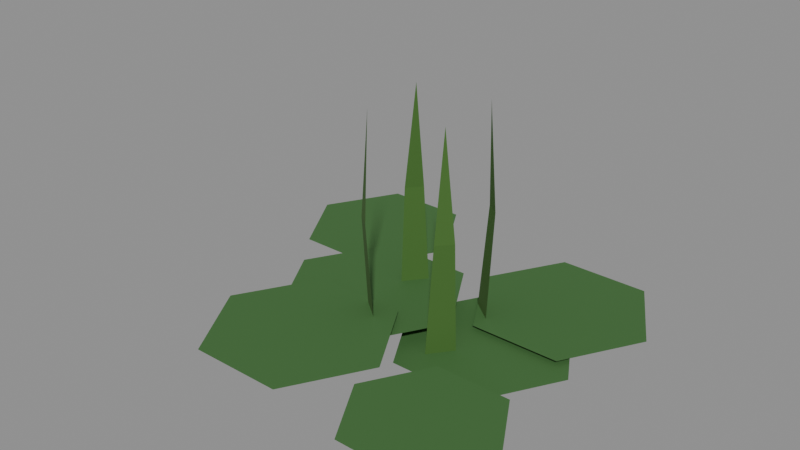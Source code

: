 # Source: vegetation_water.blend  (saved by Blender 5.2.45; exported with 4.5.12 LTS)
import bpy
from mathutils import Matrix  # noqa: F401  (used for matrix-valued properties, if any)

bpy.ops.wm.read_factory_settings(use_empty=True)
scene = bpy.context.scene
scene.name = 'Scene'

# ---- materials (node trees are filled in below, after node groups)
mat_lily_pad = bpy.data.materials.new('lily_pad')
mat_lily_pad.diffuse_color = (0.05127, 0.15, 0.03689, 1.0)
mat_grass_dark = bpy.data.materials.new('grass_dark')
mat_grass_dark.diffuse_color = (0.05448, 0.1441, 0.02315, 1.0)

# ---- material node trees
mat_lily_pad.use_nodes = True; mat_lily_pad.node_tree.nodes.clear()
_N = mat_lily_pad.node_tree.nodes; _L = mat_lily_pad.node_tree.links
n0 = _N.new('ShaderNodeBsdfPrincipled'); n0.name = 'Principled BSDF'; n0.location = (-200, 100)
n0.inputs[0].default_value = (0.05127, 0.15, 0.03689, 1.0)
n0.inputs[2].default_value = 0.85
n0.inputs[10].default_value = 0.005
n1 = _N.new('ShaderNodeOutputMaterial'); n1.name = 'Material Output'; n1.location = (200, 100)
_L.new(n0.outputs[0], n1.inputs[0])
n1.is_active_output = True
mat_grass_dark.use_nodes = True; mat_grass_dark.node_tree.nodes.clear()
_N = mat_grass_dark.node_tree.nodes; _L = mat_grass_dark.node_tree.links
n0 = _N.new('ShaderNodeBsdfPrincipled'); n0.name = 'Principled BSDF'; n0.location = (-200, 100)
n0.inputs[0].default_value = (0.05448, 0.1441, 0.02315, 1.0)
n0.inputs[2].default_value = 0.88
n0.inputs[10].default_value = 0.005
n1 = _N.new('ShaderNodeOutputMaterial'); n1.name = 'Material Output'; n1.location = (200, 100)
_L.new(n0.outputs[0], n1.inputs[0])
n1.is_active_output = True

# ---- meshes
me_12 = bpy.data.meshes.new('草_12')
me_12.from_pydata([(0.4048, 0.04372, 0.04), (0.3012, 0.2231, 0.04), (0.09398, 0.2231, 0.04), (-0.009612, 0.04372, 0.04), (0.09398, -0.1357, 0.04), (0.3012, -0.1357, 0.04), (0.4654, 0.2529, 0.052), (0.3593, 0.4368, 0.052), (0.1469, 0.4368, 0.052), (0.04073, 0.2529, 0.052), (0.1469, 0.06902, 0.052), (0.3593, 0.06902, 0.052), (-0.09261, 0.2843, 0.064), (-0.1904, 0.4537, 0.064), (-0.386, 0.4537, 0.064), (-0.4839, 0.2843, 0.064), (-0.386, 0.1149, 0.064), (-0.1904, 0.1149, 0.064), (0.1284, 0.01694, 0.076), (0.01958, 0.2054, 0.076), (-0.198, 0.2054, 0.076), (-0.3069, 0.01694, 0.076), (-0.198, -0.1715, 0.076), (0.01958, -0.1715, 0.076), (0.1298, -0.2189, 0.088), (0.02175, -0.03183, 0.088), (-0.1943, -0.03183, 0.088), (-0.3023, -0.2189, 0.088), (-0.1943, -0.406, 0.088), (0.02175, -0.406, 0.088), (0.4839, -0.3051, 0.1), (0.398, -0.1564, 0.1), (0.2264, -0.1564, 0.1), (0.1406, -0.3051, 0.1), (0.2264, -0.4537, 0.1), (0.398, -0.4537, 0.1), (0.09719, 0.1491, 0.0), (0.152, 0.1056, 0.0), (0.1189, 0.155, 0.3025), (0.1529, 0.128, 0.3025), (0.1287, 0.1325, 0.55), (-0.06575, 0.0805, 0.0), (-0.02223, 0.1353, 0.0), (-0.0717, 0.1022, 0.3025), (-0.04472, 0.1362, 0.3025), (-0.04916, 0.112, 0.55), (0.002834, -0.08244, 0.0), (-0.052, -0.03892, 0.0), (-0.01887, -0.08839, 0.3025), (-0.05286, -0.06141, 0.3025), (-0.02869, -0.06585, 0.55), (0.1658, -0.01386, 0.0), (0.1223, -0.06869, 0.0), (0.1717, -0.03556, 0.3025), (0.1447, -0.06955, 0.3025), (0.1492, -0.04538, 0.55)], [], [(0, 1, 2, 3, 4, 5), (6, 7, 8, 9, 10, 11), (12, 13, 14, 15, 16, 17), (18, 19, 20, 21, 22, 23), (24, 25, 26, 27, 28, 29), (30, 31, 32, 33, 34, 35), (36, 37, 39, 38), (38, 39, 40), (41, 42, 44, 43), (43, 44, 45), (46, 47, 49, 48), (48, 49, 50), (51, 52, 54, 53), (53, 54, 55)])
me_12.polygons.foreach_set('material_index', [0, 0, 0, 0, 0, 0, 1, 1, 1, 1, 1, 1, 1, 1])
me_12.materials.append(mat_lily_pad)
me_12.materials.append(mat_grass_dark)
me_12.update()

# ---- objects
ob_12 = bpy.data.objects.new('草_12', me_12)

# ---- transforms, parenting, visibility, modifiers, constraints
ob_12.location = (0.0, 0.0, 0.0)

# ---- collection membership
scene.collection.objects.link(ob_12)

# ---- scene / render settings (as saved in the file)
scene.frame_start = 1; scene.frame_end = 250; scene.frame_set(1)
scene.render.engine = 'BLENDER_EEVEE_NEXT'
scene.render.bake_bias = 0.0
scene.render.bake_samples = 0
scene.render.compositor_device = 'GPU'
scene.eevee.use_volume_custom_range = False
scene.eevee.fast_gi_thickness_near = 0.1
scene.eevee.fast_gi_thickness_far = 0.0
scene.eevee.ray_tracing_options.screen_trace_thickness = 0.1
bpy.context.view_layer.update()

# ---- added for rendering (the .blend has no active camera and no usable light): camera, sun + grey world if the file has none
cam_auto = bpy.data.cameras.new('AutoCamera')
cam_auto.lens = 50.0
cam_auto.sensor_width = 36.0
cam_auto.clip_end = 1000.0
ob_auto_camera = bpy.data.objects.new('AutoCamera', cam_auto)
scene.collection.objects.link(ob_auto_camera)
ob_auto_camera.location = (1.32872, -1.59446, 1.33797)
ob_auto_camera.rotation_euler = (1.09748, -7.21219e-08, 0.694738)
scene.camera = ob_auto_camera
light_auto_sun = bpy.data.lights.new('AutoSun', 'SUN')
light_auto_sun.energy = 3.0
light_auto_sun.angle = 0.0523599
ob_auto_sun = bpy.data.objects.new('AutoSun', light_auto_sun)
scene.collection.objects.link(ob_auto_sun)
ob_auto_sun.rotation_euler = (0.872665, 0.174533, 0.523599)
if scene.world is None:
    world_auto = bpy.data.worlds.new('AutoWorld')
    world_auto.color = (0.3, 0.3, 0.3)
    scene.world = world_auto
bpy.context.view_layer.update()
